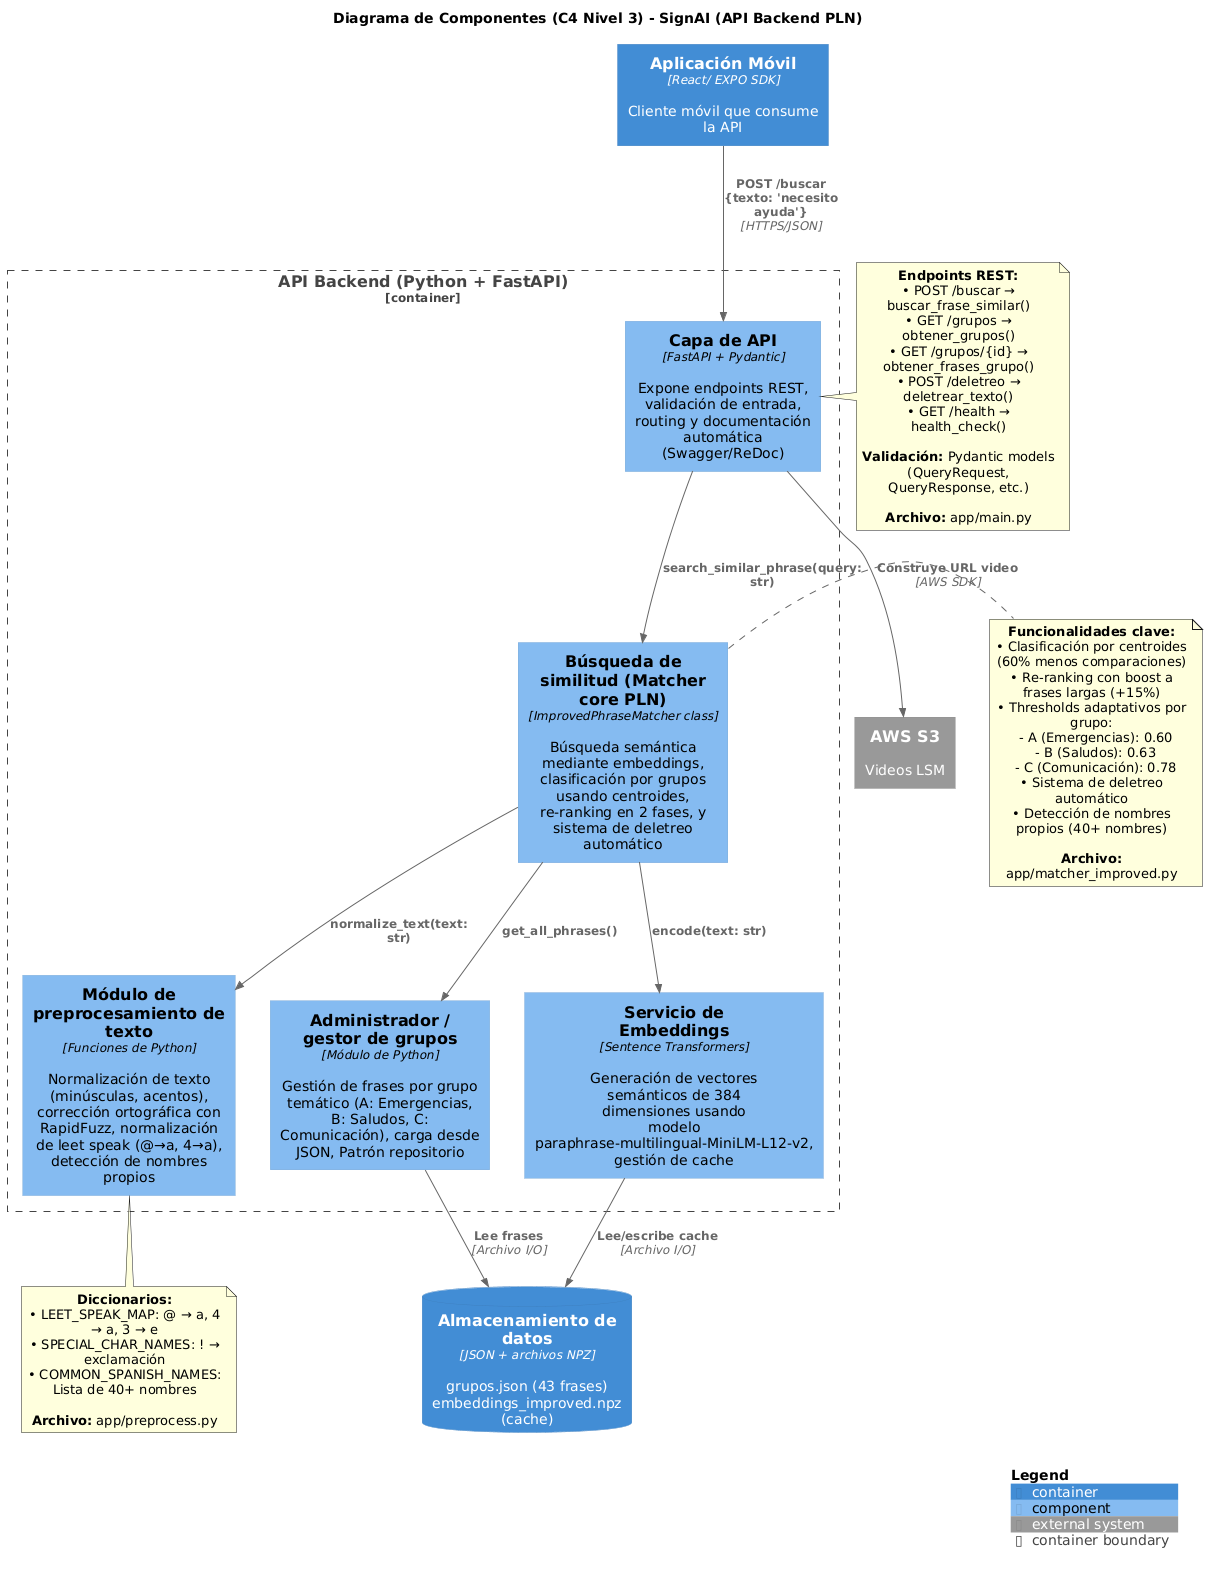

The diagram above was rendered by PlantUML. Its source (embedded in the PNG):
@startuml
!include https://raw.githubusercontent.com/plantuml-stdlib/C4-PlantUML/master/C4_Component.puml

LAYOUT_TOP_DOWN()

title Diagrama de Componentes (C4 Nivel 3) - SignAI (API Backend PLN)

Container(app_movil, "Aplicación Móvil", "React/ EXPO SDK", "Cliente móvil que consume la API")

Container_Boundary(api_backend, "API Backend (Python + FastAPI)") {
    Component(api_layer, "Capa de API", "FastAPI + Pydantic", "Expone endpoints REST, validación de entrada, routing y documentación automática (Swagger/ReDoc)")

    Component(matcher, "Búsqueda de similitud (Matcher core PLN)", "ImprovedPhraseMatcher class", "Búsqueda semántica mediante embeddings, clasificación por grupos usando centroides, re-ranking en 2 fases, y sistema de deletreo automático")

    Component(preprocess, "Módulo de preprocesamiento de texto", "Funciones de Python", "Normalización de texto (minúsculas, acentos), corrección ortográfica con RapidFuzz, normalización de leet speak (@→a, 4→a), detección de nombres propios")

    Component(groups_mgr, "Administrador / gestor de grupos", "Módulo de Python", "Gestión de frases por grupo temático (A: Emergencias, B: Saludos, C: Comunicación), carga desde JSON, Patrón repositorio")

    Component(embeddings, "Servicio de Embeddings", "Sentence Transformers", "Generación de vectores semánticos de 384 dimensiones usando modelo paraphrase-multilingual-MiniLM-L12-v2, gestión de cache")
}

ContainerDb(data_storage, "Almacenamiento de datos", "JSON + archivos NPZ", "grupos.json (43 frases)\nembeddings_improved.npz (cache)")
System_Ext(aws_s3, "AWS S3", "Videos LSM")

Rel(app_movil, api_layer, "POST /buscar\n{texto: 'necesito ayuda'}", "HTTPS/JSON")
Rel(api_layer, matcher, "search_similar_phrase(query: str)")
Rel(matcher, preprocess, "normalize_text(text: str)")
Rel(matcher, embeddings, "encode(text: str)")
Rel(matcher, groups_mgr, "get_all_phrases()")
Rel(groups_mgr, data_storage, "Lee frases", "Archivo I/O")
Rel(embeddings, data_storage, "Lee/escribe cache", "Archivo I/O")
Rel(api_layer, aws_s3, "Construye URL video", "AWS SDK")

SHOW_LEGEND()

note right of matcher
    **Funcionalidades clave:**
    • Clasificación por centroides (60% menos comparaciones)
    • Re-ranking con boost a frases largas (+15%)
    • Thresholds adaptativos por grupo:
      - A (Emergencias): 0.60
      - B (Saludos): 0.63
      - C (Comunicación): 0.78
    • Sistema de deletreo automático
    • Detección de nombres propios (40+ nombres)

    **Archivo:** app/matcher_improved.py
end note

note right of api_layer
    **Endpoints REST:**
    • POST /buscar → buscar_frase_similar()
    • GET /grupos → obtener_grupos()
    • GET /grupos/{id} → obtener_frases_grupo()
    • POST /deletreo → deletrear_texto()
    • GET /health → health_check()

    **Validación:** Pydantic models
    (QueryRequest, QueryResponse, etc.)

    **Archivo:** app/main.py
end note

note bottom of preprocess
    **Diccionarios:**
    • LEET_SPEAK_MAP: @ → a, 4 → a, 3 → e
    • SPECIAL_CHAR_NAMES: ! → exclamación
    • COMMON_SPANISH_NAMES: Lista de 40+ nombres

    **Archivo:** app/preprocess.py
end note
@enduml